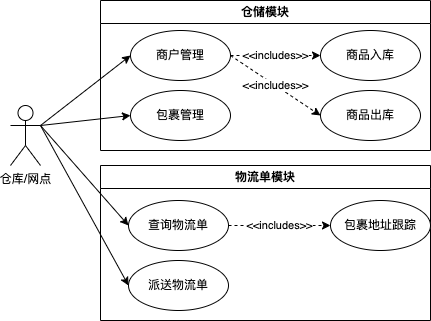

The diagram above was exported from draw.io. Its source (the exported page's mxGraphModel, read from the mxfile embedded in the PNG):
<mxGraphModel dx="685" dy="566" grid="1" gridSize="10" guides="1" tooltips="1" connect="1" arrows="1" fold="1" page="1" pageScale="1" pageWidth="827" pageHeight="1169" math="0" shadow="0">
  <root>
    <mxCell id="0" />
    <mxCell id="1" parent="0" />
    <mxCell id="uJQn9QNmYGJz2twJds3v-24" style="rounded=0;orthogonalLoop=1;jettySize=auto;html=1;exitX=1;exitY=0.3333333333333333;exitDx=0;exitDy=0;exitPerimeter=0;entryX=0;entryY=0.5;entryDx=0;entryDy=0;" edge="1" parent="1" source="uJQn9QNmYGJz2twJds3v-29" target="uJQn9QNmYGJz2twJds3v-39">
      <mxGeometry relative="1" as="geometry" />
    </mxCell>
    <mxCell id="uJQn9QNmYGJz2twJds3v-25" style="rounded=0;orthogonalLoop=1;jettySize=auto;html=1;exitX=1;exitY=0.3333333333333333;exitDx=0;exitDy=0;exitPerimeter=0;entryX=0;entryY=0.5;entryDx=0;entryDy=0;" edge="1" parent="1" source="uJQn9QNmYGJz2twJds3v-29" target="uJQn9QNmYGJz2twJds3v-36">
      <mxGeometry relative="1" as="geometry" />
    </mxCell>
    <mxCell id="uJQn9QNmYGJz2twJds3v-28" style="rounded=0;orthogonalLoop=1;jettySize=auto;html=1;exitX=1;exitY=0.3333333333333333;exitDx=0;exitDy=0;exitPerimeter=0;entryX=0;entryY=0.5;entryDx=0;entryDy=0;" edge="1" parent="1" source="uJQn9QNmYGJz2twJds3v-29" target="uJQn9QNmYGJz2twJds3v-45">
      <mxGeometry relative="1" as="geometry" />
    </mxCell>
    <mxCell id="uJQn9QNmYGJz2twJds3v-50" style="rounded=0;orthogonalLoop=1;jettySize=auto;html=1;exitX=1;exitY=0.3333333333333333;exitDx=0;exitDy=0;exitPerimeter=0;entryX=0;entryY=0.5;entryDx=0;entryDy=0;" edge="1" parent="1" source="uJQn9QNmYGJz2twJds3v-29" target="uJQn9QNmYGJz2twJds3v-49">
      <mxGeometry relative="1" as="geometry" />
    </mxCell>
    <mxCell id="uJQn9QNmYGJz2twJds3v-29" value="仓库/网点" style="shape=umlActor;verticalLabelPosition=bottom;verticalAlign=top;html=1;outlineConnect=0;" vertex="1" parent="1">
      <mxGeometry x="10" y="115" width="30" height="60" as="geometry" />
    </mxCell>
    <mxCell id="uJQn9QNmYGJz2twJds3v-33" value="仓储模块" style="swimlane;whiteSpace=wrap;html=1;" vertex="1" parent="1">
      <mxGeometry x="100" y="10" width="330" height="150" as="geometry" />
    </mxCell>
    <mxCell id="uJQn9QNmYGJz2twJds3v-34" value="&amp;lt;&amp;lt;includes&amp;gt;&amp;gt;" style="rounded=0;orthogonalLoop=1;jettySize=auto;html=1;exitX=1;exitY=0.5;exitDx=0;exitDy=0;entryX=0;entryY=0.5;entryDx=0;entryDy=0;dashed=1;" edge="1" parent="uJQn9QNmYGJz2twJds3v-33" source="uJQn9QNmYGJz2twJds3v-36" target="uJQn9QNmYGJz2twJds3v-37">
      <mxGeometry relative="1" as="geometry" />
    </mxCell>
    <mxCell id="uJQn9QNmYGJz2twJds3v-35" value="&amp;lt;&amp;lt;includes&amp;gt;&amp;gt;" style="rounded=0;orthogonalLoop=1;jettySize=auto;html=1;exitX=1;exitY=0.5;exitDx=0;exitDy=0;entryX=0;entryY=0.5;entryDx=0;entryDy=0;dashed=1;" edge="1" parent="uJQn9QNmYGJz2twJds3v-33" source="uJQn9QNmYGJz2twJds3v-36" target="uJQn9QNmYGJz2twJds3v-38">
      <mxGeometry relative="1" as="geometry" />
    </mxCell>
    <mxCell id="uJQn9QNmYGJz2twJds3v-36" value="商户管理" style="ellipse;whiteSpace=wrap;html=1;" vertex="1" parent="uJQn9QNmYGJz2twJds3v-33">
      <mxGeometry x="30" y="30" width="100" height="50" as="geometry" />
    </mxCell>
    <mxCell id="uJQn9QNmYGJz2twJds3v-37" value="商品入库" style="ellipse;whiteSpace=wrap;html=1;" vertex="1" parent="uJQn9QNmYGJz2twJds3v-33">
      <mxGeometry x="220" y="30" width="100" height="50" as="geometry" />
    </mxCell>
    <mxCell id="uJQn9QNmYGJz2twJds3v-38" value="商品出库" style="ellipse;whiteSpace=wrap;html=1;" vertex="1" parent="uJQn9QNmYGJz2twJds3v-33">
      <mxGeometry x="220" y="90" width="100" height="50" as="geometry" />
    </mxCell>
    <mxCell id="uJQn9QNmYGJz2twJds3v-39" value="包裹管理" style="ellipse;whiteSpace=wrap;html=1;" vertex="1" parent="uJQn9QNmYGJz2twJds3v-33">
      <mxGeometry x="30" y="90" width="100" height="50" as="geometry" />
    </mxCell>
    <mxCell id="uJQn9QNmYGJz2twJds3v-40" value="物流单模块" style="swimlane;whiteSpace=wrap;html=1;" vertex="1" parent="1">
      <mxGeometry x="100" y="175" width="330" height="155" as="geometry" />
    </mxCell>
    <mxCell id="uJQn9QNmYGJz2twJds3v-44" value="&amp;lt;&amp;lt;includes&amp;gt;&amp;gt;" style="rounded=0;orthogonalLoop=1;jettySize=auto;html=1;exitX=1;exitY=0.5;exitDx=0;exitDy=0;entryX=0;entryY=0.5;entryDx=0;entryDy=0;dashed=1;" edge="1" parent="uJQn9QNmYGJz2twJds3v-40" source="uJQn9QNmYGJz2twJds3v-45" target="uJQn9QNmYGJz2twJds3v-48">
      <mxGeometry relative="1" as="geometry" />
    </mxCell>
    <mxCell id="uJQn9QNmYGJz2twJds3v-45" value="查询物流单" style="ellipse;whiteSpace=wrap;html=1;" vertex="1" parent="uJQn9QNmYGJz2twJds3v-40">
      <mxGeometry x="28" y="35" width="100" height="50" as="geometry" />
    </mxCell>
    <mxCell id="uJQn9QNmYGJz2twJds3v-48" value="包裹地址跟踪" style="ellipse;whiteSpace=wrap;html=1;" vertex="1" parent="uJQn9QNmYGJz2twJds3v-40">
      <mxGeometry x="230" y="35" width="100" height="50" as="geometry" />
    </mxCell>
    <mxCell id="uJQn9QNmYGJz2twJds3v-49" value="派送物流单" style="ellipse;whiteSpace=wrap;html=1;" vertex="1" parent="uJQn9QNmYGJz2twJds3v-40">
      <mxGeometry x="28" y="95" width="100" height="50" as="geometry" />
    </mxCell>
  </root>
</mxGraphModel>